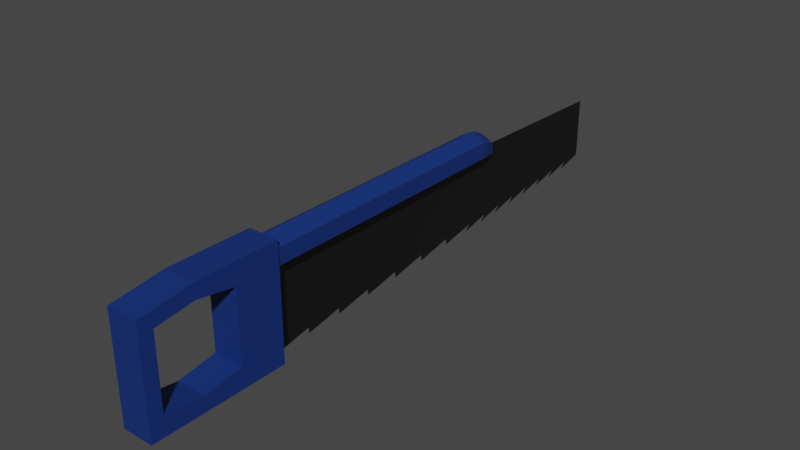 # Source: Saw.blend  (saved by Blender 3.6.13; exported with 4.5.12 LTS)
import bpy
from mathutils import Matrix  # noqa: F401  (used for matrix-valued properties, if any)

bpy.ops.wm.read_factory_settings(use_empty=True)
scene = bpy.context.scene
scene.name = 'Scene'

# ---- collections
col_collection = bpy.data.collections.new('Collection'); scene.collection.children.link(col_collection)

# ---- materials (node trees are filled in below, after node groups)
mat_material_001 = bpy.data.materials.new('Material.001')
mat_material_001.use_transparent_shadow = False
mat_material_002 = bpy.data.materials.new('Material.002')
mat_material_002.use_transparent_shadow = False

# ---- material node trees
mat_material_001.use_nodes = True; mat_material_001.node_tree.nodes.clear()
_N = mat_material_001.node_tree.nodes; _L = mat_material_001.node_tree.links
n0 = _N.new('ShaderNodeBsdfPrincipled'); n0.name = 'Principled BSDF'; n0.location = (10, 300)
n0.distribution = 'GGX'
n0.subsurface_method = 'RANDOM_WALK_SKIN'
n0.inputs[0].default_value = (0.005733, 0.02969, 0.1733, 1.0)
n0.inputs[3].default_value = 1.45
n0.inputs[27].default_value = (0.0, 0.0, 0.0, 1.0)
n0.inputs[28].default_value = 1.0
n1 = _N.new('ShaderNodeOutputMaterial'); n1.name = 'Material Output'; n1.location = (300, 300)
_L.new(n0.outputs[0], n1.inputs[0])
n1.is_active_output = True
mat_material_002.use_nodes = True; mat_material_002.node_tree.nodes.clear()
_N = mat_material_002.node_tree.nodes; _L = mat_material_002.node_tree.links
n0 = _N.new('ShaderNodeBsdfPrincipled'); n0.name = 'Principled BSDF'; n0.location = (10, 300)
n0.distribution = 'GGX'
n0.subsurface_method = 'RANDOM_WALK_SKIN'
n0.inputs[0].default_value = (0.07324, 0.07324, 0.07324, 1.0)
n0.inputs[1].default_value = 1.0
n0.inputs[3].default_value = 1.45
n0.inputs[27].default_value = (0.0, 0.0, 0.0, 1.0)
n0.inputs[28].default_value = 1.0
n1 = _N.new('ShaderNodeOutputMaterial'); n1.name = 'Material Output'; n1.location = (300, 300)
_L.new(n0.outputs[0], n1.inputs[0])
n1.is_active_output = True

# ---- world
world_world = bpy.data.worlds.new('World'); scene.world = world_world
world_world.use_nodes = True; world_world.node_tree.nodes.clear()
_N = world_world.node_tree.nodes; _L = world_world.node_tree.links
n0 = _N.new('ShaderNodeOutputWorld'); n0.name = 'World Output'; n0.location = (300, 300)
n1 = _N.new('ShaderNodeBackground'); n1.name = 'Background'; n1.location = (10, 300)
n1.inputs[0].default_value = (0.05088, 0.05088, 0.05088, 1.0)
_L.new(n1.outputs[0], n0.inputs[0])
n0.is_active_output = True
world_world.color = (0.05088, 0.05088, 0.05088)
world_world.use_sun_shadow = False
world_world.sun_shadow_jitter_overblur = 0.0

# ---- meshes
me_circle = bpy.data.meshes.new('Circle')
me_circle.from_pydata([(0.0, 1.0, 0.0), (-0.866, 0.5, 0.0), (-0.866, -0.5, 0.0), (0.0, -1.0, 0.0), (0.866, -0.5, 0.0), (0.866, 0.5, 0.0), (4.186e-15, 1.0, 18.85), (-0.866, 0.5, 18.85), (-0.866, -0.5, 18.85), (4.186e-15, -1.0, 18.85), (0.866, -0.5, 18.85), (0.866, 0.5, 18.85), (-1.078e-15, 5.855, 2.122e-07), (3.277e-15, 5.095, 18.85), (4.293e-15, 1.003, 19.46), (-0.7582, 0.5649, 19.46), (-0.7582, -0.3105, 19.46), (4.293e-15, -0.7483, 19.46), (0.7582, -0.3105, 19.46), (0.7582, 0.5649, 19.46), (4.394e-15, 1.025, 20.17), (-0.5612, 0.7008, 20.17), (-0.5612, 0.05273, 20.17), (4.394e-15, -0.2713, 20.17), (0.5612, 0.05273, 20.17), (0.5612, 0.7008, 20.17), (6.881e-15, 1.0, 30.99), (6.099e-15, 4.52, 30.99), (4.338e-15, 0.3175, 18.85), (6.961e-15, 0.6388, 30.99), (1.1e-15, 5.475, 9.427), (4.688e-15, 4.808, 24.92), (2.188e-15, 5.285, 14.14), (3.983e-15, 4.951, 21.89), (1.08e-17, 5.665, 4.713), (5.394e-15, 4.664, 27.96), (2.733e-15, 5.19, 16.5), (3.63e-15, 5.023, 20.37), (5.552e-16, 5.57, 7.07), (5.041e-15, 4.736, 26.44), (1.644e-15, 5.38, 11.78), (4.335e-15, 4.879, 23.4), (-5.336e-16, 5.76, 2.357), (5.747e-15, 4.592, 29.47), (2.564e-15, 5.559, 16.52), (-5.39e-16, 3.427, 1.061e-07), (6.49e-15, 2.76, 30.99), (3.013e-15, 5.475, 18.46), (3.866e-16, 5.938, 7.096), (4.424e-15, 5.188, 24.53), (1.475e-15, 5.749, 11.81), (3.718e-15, 5.332, 21.49), (-7.022e-16, 6.128, 2.382), (5.129e-15, 5.044, 27.56), (2.02e-15, 5.654, 14.17), (3.365e-15, 5.403, 19.98), (-1.578e-16, 6.033, 4.739), (4.777e-15, 5.116, 26.04), (9.309e-16, 5.843, 9.452), (4.071e-15, 5.26, 23.01), (-8.057e-16, 5.807, 1.178), (5.482e-15, 4.973, 29.08)], [], [(5, 4, 10, 11), (3, 2, 8, 9), (1, 0, 6, 7), (0, 5, 11, 6), (4, 3, 9, 10), (2, 1, 7, 8), (0, 6, 13, 44, 36, 54, 32, 50, 40, 58, 30, 48, 38, 56, 34, 52, 42, 60, 12, 45), (9, 8, 16, 17), (7, 6, 14, 15), (6, 11, 19, 14), (10, 9, 17, 18), (8, 7, 15, 16), (11, 10, 18, 19), (14, 19, 25, 20), (18, 17, 23, 24), (16, 15, 21, 22), (19, 18, 24, 25), (17, 16, 22, 23), (15, 14, 20, 21), (21, 20, 25, 24, 23, 22), (13, 6, 26, 46, 27, 61, 43, 53, 35, 57, 39, 49, 31, 59, 41, 51, 33, 55, 37, 47), (26, 6, 28, 29)])
me_circle.polygons.foreach_set('material_index', [0, 0, 0, 0, 0, 0, 1, 0, 0, 0, 0, 0, 0, 0, 0, 0, 0, 0, 0, 0, 1, 1])
_uv = me_circle.uv_layers.new(name='UVMap')
_uv.uv.foreach_set('vector', [0.0, 0.0, 0.0, 0.0, 0.0, 0.0, 0.0, 0.0, 0.0, 0.0, 0.0, 0.0, 0.0, 0.0, 0.0, 0.0, 0.0, 0.0, 0.0, 0.0, 0.0, 0.0, 0.0, 0.0, 0.0, 0.0, 0.0, 0.0, 0.0, 0.0, 0.0, 0.0, 0.0, 0.0, 0.0, 0.0, 0.0, 0.0, 0.0, 0.0, 0.0, 0.0, 0.0, 0.0, 0.0, 0.0, 0.0, 0.0, 0.0, 0.0, 0.0, 0.0, 0.0, 0.0, 0.0, 0.0, 0.0, 0.0, 0.0, 0.0, 0.0, 0.0, 0.0, 0.0, 0.0, 0.0, 0.0, 0.0, 0.0, 0.0, 0.0, 0.0, 0.0, 0.0, 0.0, 0.0, 0.0, 0.0, 0.0, 0.0, 0.0, 0.0, 0.0, 0.0, 0.0, 0.0, 0.0, 0.0, 0.0, 0.0, 0.0, 0.0, 0.0, 0.0, 0.0, 0.0, 0.0, 0.0, 0.0, 0.0, 0.0, 0.0, 0.0, 0.0, 0.0, 0.0, 0.0, 0.0, 0.0, 0.0, 0.0, 0.0, 0.0, 0.0, 0.0, 0.0, 0.0, 0.0, 0.0, 0.0, 0.0, 0.0, 0.0, 0.0, 0.0, 0.0, 0.0, 0.0, 0.0, 0.0, 0.0, 0.0, 0.0, 0.0, 0.0, 0.0, 0.0, 0.0, 0.0, 0.0, 0.0, 0.0, 0.0, 0.0, 0.0, 0.0, 0.0, 0.0, 0.0, 0.0, 0.0, 0.0, 0.0, 0.0, 0.0, 0.0, 0.0, 0.0, 0.0, 0.0, 0.0, 0.0, 0.0, 0.0, 0.0, 0.0, 0.0, 0.0, 0.0, 0.0, 0.0, 0.0, 0.0, 0.0, 0.0, 0.0, 0.0, 0.0, 0.0, 0.0, 0.0, 0.0, 0.0, 0.0, 0.0, 0.0, 0.0, 0.0, 0.0, 0.0, 0.0, 0.0, 0.0, 0.0, 0.0, 0.0, 0.0, 0.0, 0.0, 0.0, 0.0, 0.0, 0.0, 0.0, 0.0, 0.0, 0.0, 0.0, 0.0, 0.0, 0.0, 0.0, 0.0, 0.0, 0.0, 0.0, 0.0, 0.0, 0.0, 0.0, 0.0, 0.0, 0.0, 0.0, 0.0, 0.0, 0.0, 0.0, 0.0, 0.0, 0.0, 0.0, 0.0, 0.0, 0.0, 0.0, 0.0, 0.0, 0.0, 0.0, 0.0, 0.0, 0.0, 0.0])
me_circle.materials.append(mat_material_001)
me_circle.materials.append(mat_material_002)
me_circle.update()
me_cube_001 = bpy.data.meshes.new('Cube.001')
me_cube_001.from_pydata([(-1.0, -0.0005548, -2.625), (-1.0, -0.0005548, 1.0), (-1.0, 1.0, -2.625), (-1.0, 1.0, 1.0), (1.0, -0.0005548, -2.625), (1.0, -0.0005548, 1.0), (1.0, 1.0, -2.625), (1.0, 1.0, 1.0), (-1.0, -3.342, -2.621), (-1.0, -3.342, 0.7683), (1.0, -3.342, 0.7683), (1.0, -3.342, -2.621), (-1.0, -1.671, 1.0), (1.0, -1.671, 1.0), (1.0, -1.671, -2.625), (-1.0, -1.671, -2.625), (1.0, -0.4396, 0.3248), (1.0, -0.4396, -1.95), (1.0, -2.903, 0.3529), (1.0, -2.903, -1.978), (1.0, -1.671, 0.5237), (1.0, -1.671, -2.149), (-0.9444, -0.4396, 0.3248), (-0.9444, -0.4396, -1.95), (-0.9444, -2.903, 0.3529), (-0.9444, -2.903, -1.978), (-0.9444, -1.671, 0.5237), (-0.9444, -1.671, -2.149)], [], [(0, 1, 3, 2), (2, 3, 7, 6), (6, 7, 5, 4), (13, 12, 9, 10), (2, 6, 4, 0), (7, 3, 1, 5), (11, 10, 9, 8), (4, 5, 16, 17), (26, 24, 9, 12), (15, 14, 11, 8), (0, 4, 14, 15), (22, 26, 12, 1), (11, 14, 21, 19), (5, 1, 12, 13), (21, 17, 23, 27), (19, 21, 27, 25), (14, 4, 17, 21), (13, 10, 18, 20), (5, 13, 20, 16), (10, 11, 19, 18), (18, 19, 25, 24), (20, 18, 24, 26), (16, 20, 26, 22), (17, 16, 22, 23), (24, 25, 8, 9), (25, 27, 15, 8), (27, 23, 0, 15), (23, 22, 1, 0)])
_uv = me_cube_001.uv_layers.new(name='UVMap')
_uv.uv.foreach_set('vector', [0.375, 0.0, 0.625, 0.0, 0.625, 0.25, 0.375, 0.25, 0.375, 0.25, 0.625, 0.25, 0.625, 0.5, 0.375, 0.5, 0.375, 0.5, 0.625, 0.5, 0.625, 0.75, 0.375, 0.75, 0.625, 0.75, 0.875, 0.75, 0.875, 0.75, 0.625, 0.75, 0.125, 0.5, 0.375, 0.5, 0.375, 0.75, 0.125, 0.75, 0.625, 0.5, 0.875, 0.5, 0.875, 0.75, 0.625, 0.75, 0.375, 0.75, 0.625, 0.75, 0.625, 1.0, 0.375, 1.0, 0.375, 0.75, 0.625, 0.75, 0.625, 0.75, 0.375, 0.75, 0.625, 0.75, 0.625, 0.75, 0.875, 0.75, 0.875, 0.75, 0.125, 0.75, 0.375, 0.75, 0.375, 0.75, 0.125, 0.75, 0.125, 0.75, 0.375, 0.75, 0.375, 0.75, 0.125, 0.75, 0.625, 0.75, 0.625, 0.75, 0.875, 0.75, 0.875, 0.75, 0.375, 0.75, 0.375, 0.75, 0.375, 0.75, 0.375, 0.75, 0.625, 0.75, 0.875, 0.75, 0.875, 0.75, 0.625, 0.75, 0.375, 0.75, 0.375, 0.75, 0.375, 0.75, 0.375, 0.75, 0.375, 0.75, 0.375, 0.75, 0.375, 0.75, 0.375, 0.75, 0.375, 0.75, 0.375, 0.75, 0.375, 0.75, 0.375, 0.75, 0.625, 0.75, 0.625, 0.75, 0.625, 0.75, 0.625, 0.75, 0.625, 0.75, 0.625, 0.75, 0.625, 0.75, 0.625, 0.75, 0.625, 0.75, 0.375, 0.75, 0.375, 0.75, 0.625, 0.75, 0.625, 0.75, 0.375, 0.75, 0.375, 0.75, 0.625, 0.75, 0.625, 0.75, 0.625, 0.75, 0.625, 0.75, 0.625, 0.75, 0.625, 0.75, 0.625, 0.75, 0.625, 0.75, 0.625, 0.75, 0.375, 0.75, 0.625, 0.75, 0.625, 0.75, 0.375, 0.75, 0.625, 0.75, 0.375, 0.75, 0.375, 1.0, 0.625, 1.0, 0.375, 0.75, 0.375, 0.75, 0.125, 0.75, 0.125, 0.75, 0.375, 0.75, 0.375, 0.75, 0.125, 0.75, 0.125, 0.75, 0.375, 0.75, 0.625, 0.75, 0.625, 0.0, 0.375, 0.0])
me_cube_001.materials.append(mat_material_001)
me_cube_001.update()

# ---- objects
ob_circle = bpy.data.objects.new('Circle', me_circle)
ob_cube = bpy.data.objects.new('Cube', me_cube_001)

# ---- transforms, parenting, visibility, modifiers, constraints
ob_circle.location = (0.0, 0.0, 0.0)
ob_circle.rotation_euler = (-1.571, -2.22e-16, 2.22e-16)
ob_circle.scale = (0.5101, 0.5101, 0.5101)
ob_cube.location = (0.0, 0.0, -0.4856)
ob_cube.scale = (0.5016, 1.0, 1.0)

# ---- collection membership
col_collection.objects.link(ob_circle)
col_collection.objects.link(ob_cube)

# ---- scene / render settings (as saved in the file)
scene.frame_start = 1; scene.frame_end = 250; scene.frame_set(1)
scene.render.engine = 'BLENDER_EEVEE_NEXT'
scene.cycles.sampling_pattern = 'TABULATED_SOBOL'
scene.view_settings.view_transform = 'Filmic'
bpy.context.view_layer.update()

# ---- added for rendering (the .blend has no active camera and no usable light): camera, sun
cam_auto = bpy.data.cameras.new('AutoCamera')
cam_auto.lens = 50.0
cam_auto.sensor_width = 36.0
cam_auto.clip_end = 1000.0
ob_auto_camera = bpy.data.objects.new('AutoCamera', cam_auto)
scene.collection.objects.link(ob_auto_camera)
ob_auto_camera.location = (18.0578, -15.4373, 13.1405)
ob_auto_camera.rotation_euler = (1.09748, -7.21219e-08, 0.694738)
scene.camera = ob_auto_camera
light_auto_sun = bpy.data.lights.new('AutoSun', 'SUN')
light_auto_sun.energy = 3.0
light_auto_sun.angle = 0.0523599
ob_auto_sun = bpy.data.objects.new('AutoSun', light_auto_sun)
scene.collection.objects.link(ob_auto_sun)
ob_auto_sun.rotation_euler = (0.872665, 0.174533, 0.523599)
bpy.context.view_layer.update()
